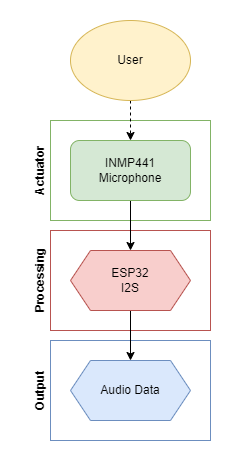

The diagram above was exported from draw.io. Its source (the exported page's mxGraphModel, read from the mxfile embedded in the PNG):
<mxGraphModel dx="1038" dy="641" grid="1" gridSize="10" guides="1" tooltips="1" connect="1" arrows="1" fold="1" page="1" pageScale="1" pageWidth="850" pageHeight="1100" math="0" shadow="0">
  <root>
    <mxCell id="0" />
    <mxCell id="1" parent="0" />
    <mxCell id="_jKfEzM-My6IMn-NtwRq-24" value="" style="rounded=0;whiteSpace=wrap;html=1;fillColor=none;strokeColor=#6c8ebf;" parent="1" vertex="1">
      <mxGeometry x="140" y="360" width="160" height="100" as="geometry" />
    </mxCell>
    <mxCell id="_jKfEzM-My6IMn-NtwRq-4" value="" style="rounded=0;whiteSpace=wrap;html=1;fillColor=none;strokeColor=#B85450;" parent="1" vertex="1">
      <mxGeometry x="140" y="250" width="160" height="100" as="geometry" />
    </mxCell>
    <mxCell id="_jKfEzM-My6IMn-NtwRq-5" value="" style="rounded=0;whiteSpace=wrap;html=1;fillColor=none;strokeColor=#82b366;" parent="1" vertex="1">
      <mxGeometry x="140" y="140" width="160" height="100" as="geometry" />
    </mxCell>
    <mxCell id="_jKfEzM-My6IMn-NtwRq-26" style="edgeStyle=orthogonalEdgeStyle;rounded=0;orthogonalLoop=1;jettySize=auto;html=1;exitX=0.5;exitY=1;exitDx=0;exitDy=0;entryX=0.5;entryY=0;entryDx=0;entryDy=0;" parent="1" source="_jKfEzM-My6IMn-NtwRq-7" target="_jKfEzM-My6IMn-NtwRq-14" edge="1">
      <mxGeometry relative="1" as="geometry" />
    </mxCell>
    <mxCell id="_jKfEzM-My6IMn-NtwRq-7" value="INMP441&lt;br&gt;Microphone" style="rounded=1;whiteSpace=wrap;html=1;fillColor=#d5e8d4;strokeColor=#82b366;" parent="1" vertex="1">
      <mxGeometry x="160" y="160" width="120" height="60" as="geometry" />
    </mxCell>
    <mxCell id="_jKfEzM-My6IMn-NtwRq-8" style="edgeStyle=orthogonalEdgeStyle;rounded=0;orthogonalLoop=1;jettySize=auto;html=1;exitX=0.5;exitY=1;exitDx=0;exitDy=0;entryX=0.5;entryY=0;entryDx=0;entryDy=0;jumpStyle=none;dashed=1;" parent="1" source="_jKfEzM-My6IMn-NtwRq-9" target="_jKfEzM-My6IMn-NtwRq-7" edge="1">
      <mxGeometry relative="1" as="geometry">
        <mxPoint x="290" y="130" as="sourcePoint" />
      </mxGeometry>
    </mxCell>
    <mxCell id="_jKfEzM-My6IMn-NtwRq-9" value="User" style="ellipse;whiteSpace=wrap;html=1;fillColor=#fff2cc;strokeColor=#d6b656;" parent="1" vertex="1">
      <mxGeometry x="160" y="40" width="120" height="80" as="geometry" />
    </mxCell>
    <mxCell id="_jKfEzM-My6IMn-NtwRq-12" value="&lt;font&gt;Actuator&lt;/font&gt;" style="text;html=1;strokeColor=none;fillColor=none;align=center;verticalAlign=middle;whiteSpace=wrap;rounded=0;fontColor=#000000;fontStyle=1;rotation=-90;" parent="1" vertex="1">
      <mxGeometry x="100" y="170" width="60" height="40" as="geometry" />
    </mxCell>
    <mxCell id="_jKfEzM-My6IMn-NtwRq-28" style="edgeStyle=orthogonalEdgeStyle;rounded=0;orthogonalLoop=1;jettySize=auto;html=1;exitX=0.5;exitY=1;exitDx=0;exitDy=0;entryX=0.5;entryY=0;entryDx=0;entryDy=0;" parent="1" source="_jKfEzM-My6IMn-NtwRq-14" target="_jKfEzM-My6IMn-NtwRq-23" edge="1">
      <mxGeometry relative="1" as="geometry" />
    </mxCell>
    <mxCell id="_jKfEzM-My6IMn-NtwRq-14" value="ESP32&lt;br&gt;I2S" style="shape=hexagon;perimeter=hexagonPerimeter2;whiteSpace=wrap;html=1;fixedSize=1;strokeColor=#b85450;fillColor=#f8cecc;" parent="1" vertex="1">
      <mxGeometry x="160" y="270" width="120" height="60" as="geometry" />
    </mxCell>
    <mxCell id="_jKfEzM-My6IMn-NtwRq-21" value="&lt;font&gt;Processing&lt;/font&gt;" style="text;html=1;strokeColor=none;fillColor=none;align=center;verticalAlign=middle;whiteSpace=wrap;rounded=0;fontColor=#000000;fontStyle=1;rotation=-90;" parent="1" vertex="1">
      <mxGeometry x="100" y="280" width="60" height="40" as="geometry" />
    </mxCell>
    <mxCell id="_jKfEzM-My6IMn-NtwRq-23" value="Audio Data" style="shape=hexagon;perimeter=hexagonPerimeter2;whiteSpace=wrap;html=1;fixedSize=1;strokeColor=#6c8ebf;fillColor=#dae8fc;" parent="1" vertex="1">
      <mxGeometry x="160" y="380" width="120" height="60" as="geometry" />
    </mxCell>
    <mxCell id="_jKfEzM-My6IMn-NtwRq-25" value="&lt;font&gt;Output&lt;br&gt;&lt;/font&gt;" style="text;html=1;strokeColor=none;fillColor=none;align=center;verticalAlign=middle;whiteSpace=wrap;rounded=0;fontColor=#000000;fontStyle=1;rotation=-90;" parent="1" vertex="1">
      <mxGeometry x="100" y="390" width="60" height="40" as="geometry" />
    </mxCell>
    <mxCell id="_jKfEzM-My6IMn-NtwRq-27" style="edgeStyle=orthogonalEdgeStyle;rounded=0;orthogonalLoop=1;jettySize=auto;html=1;exitX=0.5;exitY=1;exitDx=0;exitDy=0;" parent="1" source="_jKfEzM-My6IMn-NtwRq-14" target="_jKfEzM-My6IMn-NtwRq-14" edge="1">
      <mxGeometry relative="1" as="geometry" />
    </mxCell>
  </root>
</mxGraphModel>